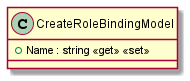

The diagram above was rendered by PlantUML. Its source (embedded in the PNG):
@startuml
class CreateRoleBindingModel {
    + Name : string <<get>> <<set>>
}
@enduml